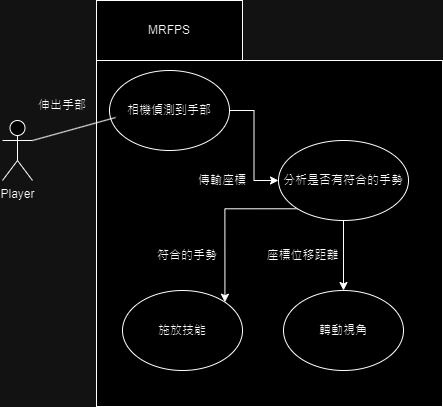

The diagram above was exported from draw.io. Its source (the exported page's mxGraphModel, read from the mxfile embedded in the PNG):
<mxGraphModel dx="794" dy="398" grid="1" gridSize="10" guides="1" tooltips="1" connect="1" arrows="1" fold="1" page="1" pageScale="1" pageWidth="827" pageHeight="1169" math="0" shadow="0">
  <root>
    <mxCell id="0" />
    <mxCell id="1" parent="0" />
    <mxCell id="CIRQhSpaSANsvF28u6AA-1" value="Player" style="shape=umlActor;verticalLabelPosition=bottom;verticalAlign=top;html=1;outlineConnect=0;" vertex="1" parent="1">
      <mxGeometry x="150" y="230" width="30" height="60" as="geometry" />
    </mxCell>
    <mxCell id="CIRQhSpaSANsvF28u6AA-2" value="" style="whiteSpace=wrap;html=1;aspect=fixed;" vertex="1" parent="1">
      <mxGeometry x="244" y="170" width="346" height="346" as="geometry" />
    </mxCell>
    <mxCell id="CIRQhSpaSANsvF28u6AA-3" value="MRFPS" style="rounded=0;whiteSpace=wrap;html=1;" vertex="1" parent="1">
      <mxGeometry x="244" y="110" width="146" height="60" as="geometry" />
    </mxCell>
    <mxCell id="CIRQhSpaSANsvF28u6AA-11" style="edgeStyle=orthogonalEdgeStyle;rounded=0;orthogonalLoop=1;jettySize=auto;html=1;exitX=1;exitY=0.5;exitDx=0;exitDy=0;entryX=0;entryY=0.5;entryDx=0;entryDy=0;" edge="1" parent="1" source="CIRQhSpaSANsvF28u6AA-4" target="CIRQhSpaSANsvF28u6AA-5">
      <mxGeometry relative="1" as="geometry" />
    </mxCell>
    <mxCell id="CIRQhSpaSANsvF28u6AA-4" value="相機偵測到手部" style="ellipse;whiteSpace=wrap;html=1;" vertex="1" parent="1">
      <mxGeometry x="257" y="180" width="120" height="80" as="geometry" />
    </mxCell>
    <mxCell id="CIRQhSpaSANsvF28u6AA-9" style="edgeStyle=orthogonalEdgeStyle;rounded=0;orthogonalLoop=1;jettySize=auto;html=1;exitX=0;exitY=1;exitDx=0;exitDy=0;entryX=1;entryY=0;entryDx=0;entryDy=0;" edge="1" parent="1" source="CIRQhSpaSANsvF28u6AA-5" target="CIRQhSpaSANsvF28u6AA-6">
      <mxGeometry relative="1" as="geometry" />
    </mxCell>
    <mxCell id="CIRQhSpaSANsvF28u6AA-10" style="edgeStyle=orthogonalEdgeStyle;rounded=0;orthogonalLoop=1;jettySize=auto;html=1;exitX=0.5;exitY=1;exitDx=0;exitDy=0;entryX=0.5;entryY=0;entryDx=0;entryDy=0;" edge="1" parent="1" source="CIRQhSpaSANsvF28u6AA-5" target="CIRQhSpaSANsvF28u6AA-8">
      <mxGeometry relative="1" as="geometry" />
    </mxCell>
    <mxCell id="CIRQhSpaSANsvF28u6AA-5" value="分析是否有符合的手勢" style="ellipse;whiteSpace=wrap;html=1;" vertex="1" parent="1">
      <mxGeometry x="426" y="250" width="130" height="80" as="geometry" />
    </mxCell>
    <mxCell id="CIRQhSpaSANsvF28u6AA-6" value="施放技能" style="ellipse;whiteSpace=wrap;html=1;" vertex="1" parent="1">
      <mxGeometry x="270" y="400" width="120" height="80" as="geometry" />
    </mxCell>
    <mxCell id="CIRQhSpaSANsvF28u6AA-8" value="轉動視角" style="ellipse;whiteSpace=wrap;html=1;" vertex="1" parent="1">
      <mxGeometry x="431" y="400" width="120" height="80" as="geometry" />
    </mxCell>
    <mxCell id="CIRQhSpaSANsvF28u6AA-13" value="" style="endArrow=none;html=1;rounded=0;entryX=0.05;entryY=0.588;entryDx=0;entryDy=0;entryPerimeter=0;exitX=1;exitY=0.3333333333333333;exitDx=0;exitDy=0;exitPerimeter=0;" edge="1" parent="1" source="CIRQhSpaSANsvF28u6AA-1" target="CIRQhSpaSANsvF28u6AA-4">
      <mxGeometry width="50" height="50" relative="1" as="geometry">
        <mxPoint x="200" y="270" as="sourcePoint" />
        <mxPoint x="250" y="220" as="targetPoint" />
      </mxGeometry>
    </mxCell>
    <mxCell id="CIRQhSpaSANsvF28u6AA-14" value="傳輸座標" style="text;html=1;strokeColor=none;fillColor=none;align=center;verticalAlign=middle;whiteSpace=wrap;rounded=0;" vertex="1" parent="1">
      <mxGeometry x="340" y="275" width="60" height="30" as="geometry" />
    </mxCell>
    <mxCell id="CIRQhSpaSANsvF28u6AA-16" value="符合的手勢" style="text;html=1;strokeColor=none;fillColor=none;align=center;verticalAlign=middle;whiteSpace=wrap;rounded=0;" vertex="1" parent="1">
      <mxGeometry x="300" y="350" width="70" height="30" as="geometry" />
    </mxCell>
    <mxCell id="CIRQhSpaSANsvF28u6AA-17" value="座標位移距離" style="text;html=1;strokeColor=none;fillColor=none;align=center;verticalAlign=middle;whiteSpace=wrap;rounded=0;" vertex="1" parent="1">
      <mxGeometry x="410" y="350" width="81" height="30" as="geometry" />
    </mxCell>
    <mxCell id="CIRQhSpaSANsvF28u6AA-18" value="伸出手部" style="text;html=1;strokeColor=none;fillColor=none;align=center;verticalAlign=middle;whiteSpace=wrap;rounded=0;" vertex="1" parent="1">
      <mxGeometry x="180" y="200" width="60" height="30" as="geometry" />
    </mxCell>
  </root>
</mxGraphModel>